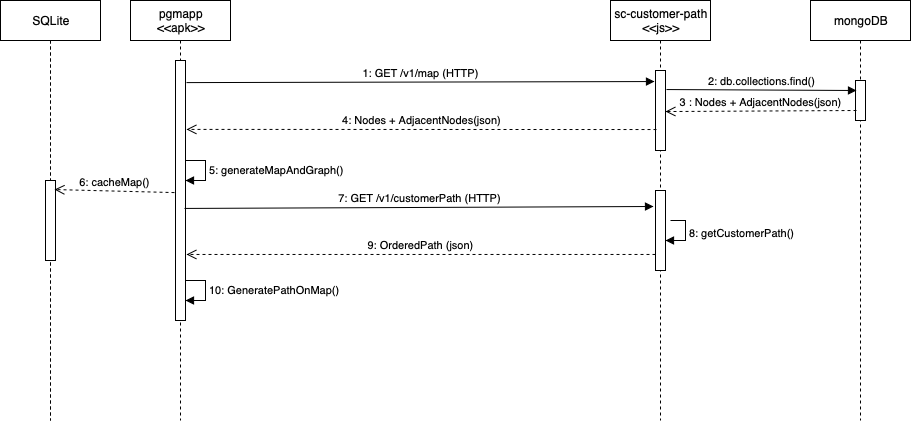

The diagram above was exported from draw.io. Its source (the exported page's mxGraphModel, read from the mxfile embedded in the PNG):
<mxGraphModel dx="946" dy="662" grid="1" gridSize="10" guides="1" tooltips="1" connect="1" arrows="1" fold="1" page="1" pageScale="1" pageWidth="1169" pageHeight="826" background="#ffffff" math="0" shadow="0">
  <root>
    <mxCell id="0" />
    <mxCell id="1" parent="0" />
    <mxCell id="lvLhUS_ehvNTL0NDzJKe-41" value="pgmapp&lt;br&gt;&amp;lt;&amp;lt;apk&amp;gt;&amp;gt;" style="shape=umlLifeline;perimeter=lifelinePerimeter;whiteSpace=wrap;html=1;container=1;collapsible=0;recursiveResize=0;outlineConnect=0;" vertex="1" parent="1">
      <mxGeometry x="150" y="60" width="100" height="420" as="geometry" />
    </mxCell>
    <mxCell id="lvLhUS_ehvNTL0NDzJKe-44" value="" style="html=1;points=[];perimeter=orthogonalPerimeter;" vertex="1" parent="lvLhUS_ehvNTL0NDzJKe-41">
      <mxGeometry x="45" y="60" width="10" height="260" as="geometry" />
    </mxCell>
    <mxCell id="lvLhUS_ehvNTL0NDzJKe-54" value="5: generateMapAndGraph()" style="edgeStyle=orthogonalEdgeStyle;html=1;align=left;spacingLeft=2;endArrow=block;rounded=0;entryX=1;entryY=0;" edge="1" parent="lvLhUS_ehvNTL0NDzJKe-41">
      <mxGeometry relative="1" as="geometry">
        <mxPoint x="55" y="160" as="sourcePoint" />
        <Array as="points">
          <mxPoint x="75" y="160" />
        </Array>
        <mxPoint x="55" y="180" as="targetPoint" />
      </mxGeometry>
    </mxCell>
    <mxCell id="lvLhUS_ehvNTL0NDzJKe-42" value="sc-customer-path&lt;br&gt;&amp;lt;&amp;lt;js&amp;gt;&amp;gt;" style="shape=umlLifeline;perimeter=lifelinePerimeter;whiteSpace=wrap;html=1;container=1;collapsible=0;recursiveResize=0;outlineConnect=0;" vertex="1" parent="1">
      <mxGeometry x="630" y="60" width="100" height="420" as="geometry" />
    </mxCell>
    <mxCell id="lvLhUS_ehvNTL0NDzJKe-47" value="" style="html=1;points=[];perimeter=orthogonalPerimeter;" vertex="1" parent="lvLhUS_ehvNTL0NDzJKe-42">
      <mxGeometry x="45" y="70" width="10" height="80" as="geometry" />
    </mxCell>
    <mxCell id="lvLhUS_ehvNTL0NDzJKe-57" value="" style="html=1;points=[];perimeter=orthogonalPerimeter;" vertex="1" parent="lvLhUS_ehvNTL0NDzJKe-42">
      <mxGeometry x="45" y="190" width="10" height="80" as="geometry" />
    </mxCell>
    <mxCell id="lvLhUS_ehvNTL0NDzJKe-46" value="mongoDB" style="shape=umlLifeline;perimeter=lifelinePerimeter;whiteSpace=wrap;html=1;container=1;collapsible=0;recursiveResize=0;outlineConnect=0;" vertex="1" parent="1">
      <mxGeometry x="830" y="60" width="100" height="420" as="geometry" />
    </mxCell>
    <mxCell id="lvLhUS_ehvNTL0NDzJKe-49" value="" style="html=1;points=[];perimeter=orthogonalPerimeter;" vertex="1" parent="lvLhUS_ehvNTL0NDzJKe-46">
      <mxGeometry x="45" y="80" width="10" height="40" as="geometry" />
    </mxCell>
    <mxCell id="lvLhUS_ehvNTL0NDzJKe-50" value="3 : Nodes + AdjacentNodes(json)" style="html=1;verticalAlign=bottom;endArrow=open;dashed=1;endSize=8;entryX=1;entryY=0.513;entryDx=0;entryDy=0;entryPerimeter=0;exitX=0.1;exitY=0.75;exitDx=0;exitDy=0;exitPerimeter=0;" edge="1" parent="1" source="lvLhUS_ehvNTL0NDzJKe-49" target="lvLhUS_ehvNTL0NDzJKe-47">
      <mxGeometry relative="1" as="geometry">
        <mxPoint x="870" y="170" as="sourcePoint" />
        <mxPoint x="790" y="170" as="targetPoint" />
      </mxGeometry>
    </mxCell>
    <mxCell id="lvLhUS_ehvNTL0NDzJKe-51" value="4: Nodes + AdjacentNodes(json)" style="html=1;verticalAlign=bottom;endArrow=open;dashed=1;endSize=8;exitX=0.1;exitY=0.738;exitDx=0;exitDy=0;exitPerimeter=0;entryX=1.1;entryY=0.265;entryDx=0;entryDy=0;entryPerimeter=0;" edge="1" parent="1" source="lvLhUS_ehvNTL0NDzJKe-47" target="lvLhUS_ehvNTL0NDzJKe-44">
      <mxGeometry relative="1" as="geometry">
        <mxPoint x="670" y="190" as="sourcePoint" />
        <mxPoint x="540" y="190" as="targetPoint" />
      </mxGeometry>
    </mxCell>
    <mxCell id="lvLhUS_ehvNTL0NDzJKe-45" value="1: GET /v1/map (HTTP)" style="html=1;verticalAlign=bottom;endArrow=block;entryX=-0.1;entryY=0.138;entryDx=0;entryDy=0;entryPerimeter=0;exitX=1.1;exitY=0.085;exitDx=0;exitDy=0;exitPerimeter=0;" edge="1" parent="1" source="lvLhUS_ehvNTL0NDzJKe-44" target="lvLhUS_ehvNTL0NDzJKe-47">
      <mxGeometry width="80" relative="1" as="geometry">
        <mxPoint x="230" y="141" as="sourcePoint" />
        <mxPoint x="280" y="140" as="targetPoint" />
      </mxGeometry>
    </mxCell>
    <mxCell id="lvLhUS_ehvNTL0NDzJKe-48" value="2: db.collections.find()" style="html=1;verticalAlign=bottom;endArrow=block;exitX=1.1;exitY=0.238;exitDx=0;exitDy=0;exitPerimeter=0;entryX=0.1;entryY=0.25;entryDx=0;entryDy=0;entryPerimeter=0;" edge="1" parent="1" source="lvLhUS_ehvNTL0NDzJKe-47" target="lvLhUS_ehvNTL0NDzJKe-49">
      <mxGeometry width="80" relative="1" as="geometry">
        <mxPoint x="700" y="150" as="sourcePoint" />
        <mxPoint x="870" y="149" as="targetPoint" />
      </mxGeometry>
    </mxCell>
    <mxCell id="lvLhUS_ehvNTL0NDzJKe-56" value="7: GET /v1/customerPath (HTTP)" style="html=1;verticalAlign=bottom;endArrow=block;exitX=0.9;exitY=0.569;exitDx=0;exitDy=0;exitPerimeter=0;entryX=-0.2;entryY=0.2;entryDx=0;entryDy=0;entryPerimeter=0;" edge="1" parent="1" source="lvLhUS_ehvNTL0NDzJKe-44" target="lvLhUS_ehvNTL0NDzJKe-57">
      <mxGeometry width="80" relative="1" as="geometry">
        <mxPoint x="400" y="269.5" as="sourcePoint" />
        <mxPoint x="480" y="269.5" as="targetPoint" />
      </mxGeometry>
    </mxCell>
    <mxCell id="lvLhUS_ehvNTL0NDzJKe-59" value="8: getCustomerPath()" style="edgeStyle=orthogonalEdgeStyle;html=1;align=left;spacingLeft=2;endArrow=block;rounded=0;entryX=1;entryY=0;" edge="1" parent="1">
      <mxGeometry relative="1" as="geometry">
        <mxPoint x="690" y="280" as="sourcePoint" />
        <Array as="points">
          <mxPoint x="705" y="280" />
        </Array>
        <mxPoint x="685" y="300" as="targetPoint" />
      </mxGeometry>
    </mxCell>
    <mxCell id="lvLhUS_ehvNTL0NDzJKe-60" value="9: OrderedPath (json)" style="html=1;verticalAlign=bottom;endArrow=open;dashed=1;endSize=8;entryX=1.1;entryY=0.746;entryDx=0;entryDy=0;entryPerimeter=0;" edge="1" parent="1" source="lvLhUS_ehvNTL0NDzJKe-57" target="lvLhUS_ehvNTL0NDzJKe-44">
      <mxGeometry relative="1" as="geometry">
        <mxPoint x="500" y="310" as="sourcePoint" />
        <mxPoint x="420" y="310" as="targetPoint" />
      </mxGeometry>
    </mxCell>
    <mxCell id="lvLhUS_ehvNTL0NDzJKe-62" value="10: GeneratePathOnMap()" style="edgeStyle=orthogonalEdgeStyle;html=1;align=left;spacingLeft=2;endArrow=block;rounded=0;entryX=1;entryY=0;" edge="1" parent="1">
      <mxGeometry relative="1" as="geometry">
        <mxPoint x="205" y="340" as="sourcePoint" />
        <Array as="points">
          <mxPoint x="225" y="340" />
        </Array>
        <mxPoint x="205" y="360" as="targetPoint" />
      </mxGeometry>
    </mxCell>
    <mxCell id="lvLhUS_ehvNTL0NDzJKe-63" value="SQLite" style="shape=umlLifeline;perimeter=lifelinePerimeter;whiteSpace=wrap;html=1;container=1;collapsible=0;recursiveResize=0;outlineConnect=0;" vertex="1" parent="1">
      <mxGeometry x="20" y="60" width="100" height="420" as="geometry" />
    </mxCell>
    <mxCell id="lvLhUS_ehvNTL0NDzJKe-65" value="" style="html=1;points=[];perimeter=orthogonalPerimeter;" vertex="1" parent="lvLhUS_ehvNTL0NDzJKe-63">
      <mxGeometry x="45" y="180" width="10" height="80" as="geometry" />
    </mxCell>
    <mxCell id="lvLhUS_ehvNTL0NDzJKe-64" value="6: cacheMap()" style="html=1;verticalAlign=bottom;endArrow=open;dashed=1;endSize=8;exitX=-0.1;exitY=0.508;exitDx=0;exitDy=0;exitPerimeter=0;entryX=0.9;entryY=0.113;entryDx=0;entryDy=0;entryPerimeter=0;" edge="1" parent="1" source="lvLhUS_ehvNTL0NDzJKe-44" target="lvLhUS_ehvNTL0NDzJKe-65">
      <mxGeometry relative="1" as="geometry">
        <mxPoint x="180" y="250" as="sourcePoint" />
        <mxPoint x="100" y="250" as="targetPoint" />
      </mxGeometry>
    </mxCell>
  </root>
</mxGraphModel>